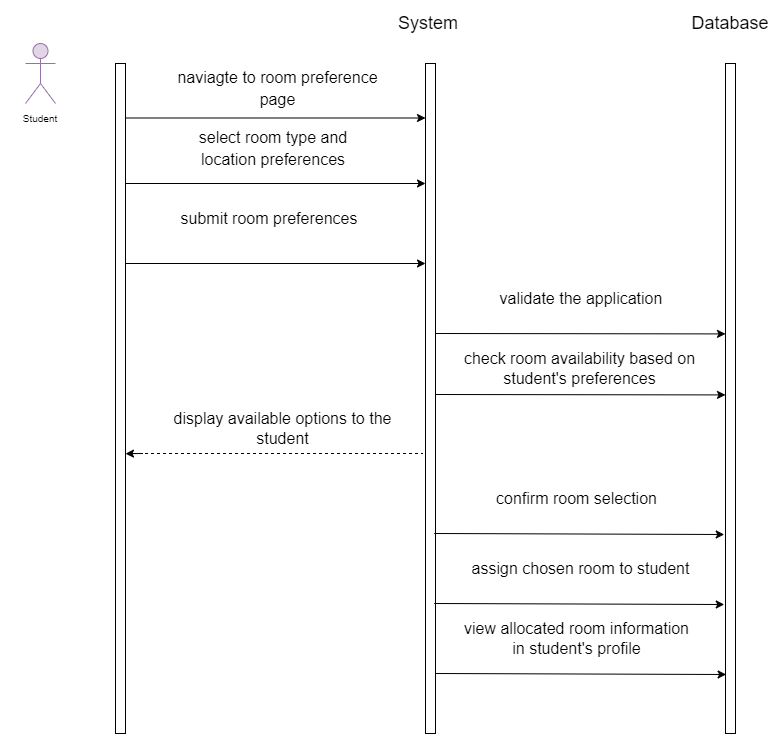

The diagram above was exported from draw.io. Its source (the exported page's mxGraphModel, read from the mxfile embedded in the PNG):
<mxGraphModel dx="576" dy="432" grid="1" gridSize="10" guides="1" tooltips="1" connect="1" arrows="1" fold="1" page="1" pageScale="1" pageWidth="850" pageHeight="1100" background="#FFFFFF" math="0" shadow="0">
  <root>
    <mxCell id="0" />
    <mxCell id="1" parent="0" />
    <mxCell id="2" value="" style="rounded=0;whiteSpace=wrap;html=1;" parent="1" vertex="1">
      <mxGeometry x="130" y="80" width="10" height="670" as="geometry" />
    </mxCell>
    <mxCell id="3" value="" style="shape=umlActor;verticalLabelPosition=bottom;verticalAlign=top;html=1;outlineConnect=0;fontSize=10;fillColor=#e1d5e7;strokeColor=#9673a6;" parent="1" vertex="1">
      <mxGeometry x="40" y="60" width="30" height="60" as="geometry" />
    </mxCell>
    <mxCell id="4" value="Student" style="text;html=1;strokeColor=none;fillColor=none;align=center;verticalAlign=middle;whiteSpace=wrap;rounded=0;fontSize=10;" parent="1" vertex="1">
      <mxGeometry x="15" y="120" width="80" height="30" as="geometry" />
    </mxCell>
    <mxCell id="5" value="" style="rounded=0;whiteSpace=wrap;html=1;" parent="1" vertex="1">
      <mxGeometry x="440" y="80" width="10" height="670" as="geometry" />
    </mxCell>
    <mxCell id="6" value="" style="rounded=0;whiteSpace=wrap;html=1;" parent="1" vertex="1">
      <mxGeometry x="740" y="80" width="10" height="670" as="geometry" />
    </mxCell>
    <mxCell id="7" value="&lt;font style=&quot;font-size: 18px;&quot;&gt;System&amp;nbsp;&lt;/font&gt;" style="text;html=1;strokeColor=none;fillColor=none;align=center;verticalAlign=middle;whiteSpace=wrap;rounded=0;fontSize=10;" parent="1" vertex="1">
      <mxGeometry x="402.5" y="17.5" width="85" height="45" as="geometry" />
    </mxCell>
    <mxCell id="8" value="Database" style="text;html=1;strokeColor=none;fillColor=none;align=center;verticalAlign=middle;whiteSpace=wrap;rounded=0;fontSize=18;" parent="1" vertex="1">
      <mxGeometry x="715" y="25" width="60" height="30" as="geometry" />
    </mxCell>
    <mxCell id="9" value="&lt;span style=&quot;font-size: 16px;&quot;&gt;naviagte to room preference page&lt;/span&gt;" style="text;html=1;strokeColor=none;fillColor=none;align=center;verticalAlign=middle;whiteSpace=wrap;rounded=0;fontSize=18;" parent="1" vertex="1">
      <mxGeometry x="186.25" y="90" width="212.5" height="30" as="geometry" />
    </mxCell>
    <mxCell id="10" value="" style="endArrow=classic;html=1;fontSize=18;" parent="1" edge="1">
      <mxGeometry width="50" height="50" relative="1" as="geometry">
        <mxPoint x="140" y="200" as="sourcePoint" />
        <mxPoint x="440" y="200" as="targetPoint" />
      </mxGeometry>
    </mxCell>
    <mxCell id="11" value="&lt;span style=&quot;font-size: 16px;&quot;&gt;select room type and location preferences&lt;/span&gt;" style="text;html=1;strokeColor=none;fillColor=none;align=center;verticalAlign=middle;whiteSpace=wrap;rounded=0;fontSize=18;" parent="1" vertex="1">
      <mxGeometry x="182.5" y="150" width="210" height="30" as="geometry" />
    </mxCell>
    <mxCell id="12" value="&lt;span style=&quot;font-size: 16px;&quot;&gt;submit room preferences&lt;/span&gt;" style="text;html=1;strokeColor=none;fillColor=none;align=center;verticalAlign=middle;whiteSpace=wrap;rounded=0;fontSize=18;" parent="1" vertex="1">
      <mxGeometry x="176.25" y="220" width="216.25" height="30" as="geometry" />
    </mxCell>
    <mxCell id="13" value="" style="endArrow=classic;html=1;fontSize=18;entryX=0.2;entryY=0.454;entryDx=0;entryDy=0;entryPerimeter=0;" parent="1" edge="1">
      <mxGeometry width="50" height="50" relative="1" as="geometry">
        <mxPoint x="450" y="411" as="sourcePoint" />
        <mxPoint x="740" y="411.4200000000001" as="targetPoint" />
      </mxGeometry>
    </mxCell>
    <mxCell id="14" value="check room availability based on student's preferences" style="text;html=1;align=center;verticalAlign=middle;whiteSpace=wrap;rounded=0;fontSize=16;" parent="1" vertex="1">
      <mxGeometry x="472.5" y="370" width="242.5" height="30" as="geometry" />
    </mxCell>
    <mxCell id="15" value="display available options to the student" style="text;html=1;strokeColor=none;fillColor=none;align=center;verticalAlign=middle;whiteSpace=wrap;rounded=0;fontSize=16;" parent="1" vertex="1">
      <mxGeometry x="176.25" y="430" width="242.5" height="30" as="geometry" />
    </mxCell>
    <mxCell id="16" value="&lt;span style=&quot;font-size: 16px;&quot;&gt;validate the application&lt;/span&gt;" style="text;html=1;strokeColor=none;fillColor=none;align=center;verticalAlign=middle;whiteSpace=wrap;rounded=0;fontSize=18;" parent="1" vertex="1">
      <mxGeometry x="487.5" y="300" width="216.25" height="30" as="geometry" />
    </mxCell>
    <mxCell id="17" value="" style="endArrow=none;dashed=1;html=1;fontSize=16;entryX=0;entryY=0.96;entryDx=0;entryDy=0;entryPerimeter=0;" parent="1" edge="1">
      <mxGeometry width="50" height="50" relative="1" as="geometry">
        <mxPoint x="147.5" y="470" as="sourcePoint" />
        <mxPoint x="437.5" y="470" as="targetPoint" />
      </mxGeometry>
    </mxCell>
    <mxCell id="18" value="" style="endArrow=classic;html=1;fontSize=18;entryX=0.2;entryY=0.454;entryDx=0;entryDy=0;entryPerimeter=0;" parent="1" edge="1">
      <mxGeometry width="50" height="50" relative="1" as="geometry">
        <mxPoint x="157.5" y="470" as="sourcePoint" />
        <mxPoint x="139.99999999999983" y="470.18000000000006" as="targetPoint" />
      </mxGeometry>
    </mxCell>
    <mxCell id="19" value="" style="endArrow=classic;html=1;fontSize=18;" parent="1" edge="1">
      <mxGeometry width="50" height="50" relative="1" as="geometry">
        <mxPoint x="140" y="134.5" as="sourcePoint" />
        <mxPoint x="440" y="134.5" as="targetPoint" />
      </mxGeometry>
    </mxCell>
    <mxCell id="20" value="" style="endArrow=classic;html=1;fontSize=18;" parent="1" edge="1">
      <mxGeometry width="50" height="50" relative="1" as="geometry">
        <mxPoint x="448.75" y="550" as="sourcePoint" />
        <mxPoint x="738.75" y="551" as="targetPoint" />
      </mxGeometry>
    </mxCell>
    <mxCell id="21" value="confirm room selection" style="text;html=1;align=center;verticalAlign=middle;whiteSpace=wrap;rounded=0;fontSize=16;" parent="1" vertex="1">
      <mxGeometry x="470" y="500" width="242.5" height="30" as="geometry" />
    </mxCell>
    <mxCell id="22" value="" style="endArrow=classic;html=1;fontSize=18;" parent="1" edge="1">
      <mxGeometry width="50" height="50" relative="1" as="geometry">
        <mxPoint x="140" y="280" as="sourcePoint" />
        <mxPoint x="440" y="280" as="targetPoint" />
      </mxGeometry>
    </mxCell>
    <mxCell id="23" value="assign chosen room to student" style="text;html=1;strokeColor=none;fillColor=none;align=center;verticalAlign=middle;whiteSpace=wrap;rounded=0;fontSize=16;" parent="1" vertex="1">
      <mxGeometry x="474.38" y="570" width="242.5" height="30" as="geometry" />
    </mxCell>
    <mxCell id="24" value="" style="endArrow=classic;html=1;fontSize=18;entryX=0.2;entryY=0.454;entryDx=0;entryDy=0;entryPerimeter=0;" parent="1" edge="1">
      <mxGeometry width="50" height="50" relative="1" as="geometry">
        <mxPoint x="450" y="350" as="sourcePoint" />
        <mxPoint x="740" y="350.4200000000001" as="targetPoint" />
      </mxGeometry>
    </mxCell>
    <mxCell id="25" value="" style="endArrow=classic;html=1;fontSize=18;" parent="1" edge="1">
      <mxGeometry width="50" height="50" relative="1" as="geometry">
        <mxPoint x="448.7500000000001" y="620" as="sourcePoint" />
        <mxPoint x="738.7500000000001" y="621" as="targetPoint" />
      </mxGeometry>
    </mxCell>
    <mxCell id="28" value="" style="endArrow=classic;html=1;fontSize=18;" parent="1" edge="1">
      <mxGeometry width="50" height="50" relative="1" as="geometry">
        <mxPoint x="450.63" y="690" as="sourcePoint" />
        <mxPoint x="740.63" y="691" as="targetPoint" />
      </mxGeometry>
    </mxCell>
    <mxCell id="29" value="view allocated room information in student's profile" style="text;html=1;strokeColor=none;fillColor=none;align=center;verticalAlign=middle;whiteSpace=wrap;rounded=0;fontSize=16;" parent="1" vertex="1">
      <mxGeometry x="470" y="640" width="242.5" height="30" as="geometry" />
    </mxCell>
  </root>
</mxGraphModel>